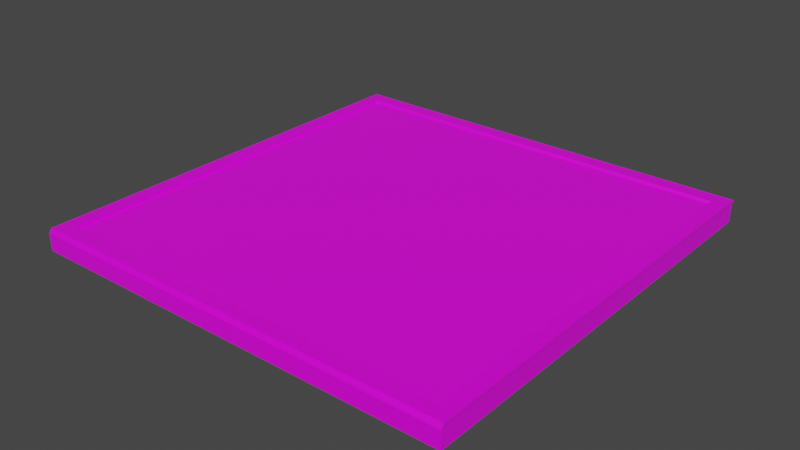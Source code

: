 # Source: chessBoard.blend  (saved by Blender 3.1.7; exported with 4.5.12 LTS)
import bpy
from mathutils import Matrix  # noqa: F401  (used for matrix-valued properties, if any)

bpy.ops.wm.read_factory_settings(use_empty=True)
scene = bpy.context.scene
scene.name = 'Scene'

# ---- collections
col_collection = bpy.data.collections.new('Collection'); scene.collection.children.link(col_collection)

# ---- images (referenced by path relative to the original .blend; pixels are not part of the script)
import os
ASSET_DIR = os.environ.get("B2B_ASSET_DIR", "")  # directory of the original .blend (textures are referenced by path, not embedded)
HERE = os.path.dirname(os.path.abspath(__file__))  # packed textures are extracted next to this script under _unpacked/

def load_image(name, relpath, width, height, colorspace="sRGB"):
    """Load a texture the original file referenced (path relative to the .blend, or extracted next to this script)."""
    p = next((c for c in (os.path.join(HERE, relpath), os.path.join(ASSET_DIR, relpath)) if relpath and os.path.exists(c)), "")
    if p:
        img = bpy.data.images.load(p, check_existing=True)
        img.name = name
    else:  # same state as the original file: an image datablock whose file is absent (Cycles renders it pink)
        img = bpy.data.images.new(name, width, height)
        img.source = "FILE"
        img.filepath = "//" + (relpath or name)
    img.colorspace_settings.name = colorspace
    return img
img_woodentexture_jpg = load_image('woodenTexture.jpg', 'woodenTexture.jpg', 1024, 1024, 'sRGB')
img_blackleather_jpg = load_image('blackLeather.jpg', 'blackLeather.jpg', 1024, 1024, 'sRGB')
img_whitepapertexture_jpg = load_image('whitePaperTexture.jpg', 'whitePaperTexture.jpg', 1024, 1024, 'sRGB')

# ---- materials (node trees are filled in below, after node groups)
mat_boardmat = bpy.data.materials.new('boardMat')
mat_boardmat.alpha_threshold = 0.0
mat_boardmat.use_transparent_shadow = False
mat_boardmat.line_color = (0.0, 0.0, 0.0, 1.0)
mat_blackfieldsmat = bpy.data.materials.new('blackFieldsMat')
mat_blackfieldsmat.use_transparent_shadow = False
mat_whitefieldsmat = bpy.data.materials.new('whiteFieldsMat')
mat_whitefieldsmat.use_transparent_shadow = False

# ---- material node trees
mat_boardmat.use_nodes = True; mat_boardmat.node_tree.nodes.clear()
_N = mat_boardmat.node_tree.nodes; _L = mat_boardmat.node_tree.links
n0 = _N.new('ShaderNodeOutputMaterial'); n0.name = 'Material Output'; n0.location = (300, 300)
n1 = _N.new('ShaderNodeBsdfPrincipled'); n1.name = 'Principled BSDF'; n1.location = (10, 300)
n1.distribution = 'GGX'
n1.subsurface_method = 'RANDOM_WALK_SKIN'
n1.inputs[2].default_value = 0.4
n1.inputs[3].default_value = 1.45
n1.inputs[27].default_value = (0.0, 0.0, 0.0, 1.0)
n1.inputs[28].default_value = 1.0
n2 = _N.new('ShaderNodeTexImage'); n2.name = 'Image Texture'; n2.location = (-280, 280)
n2.image = img_woodentexture_jpg
_L.new(n1.outputs[0], n0.inputs[0])
_L.new(n2.outputs[0], n1.inputs[0])
n0.is_active_output = True
mat_blackfieldsmat.use_nodes = True; mat_blackfieldsmat.node_tree.nodes.clear()
_N = mat_blackfieldsmat.node_tree.nodes; _L = mat_blackfieldsmat.node_tree.links
n0 = _N.new('ShaderNodeBsdfPrincipled'); n0.name = 'Principled BSDF'; n0.location = (10, 300)
n0.distribution = 'GGX'
n0.subsurface_method = 'RANDOM_WALK_SKIN'
n0.inputs[3].default_value = 1.45
n0.inputs[27].default_value = (0.0, 0.0, 0.0, 1.0)
n0.inputs[28].default_value = 1.0
n1 = _N.new('ShaderNodeOutputMaterial'); n1.name = 'Material Output'; n1.location = (300, 300)
n2 = _N.new('ShaderNodeTexImage'); n2.name = 'Image Texture'; n2.location = (-280, 280)
n2.image = img_blackleather_jpg
_L.new(n0.outputs[0], n1.inputs[0])
_L.new(n2.outputs[0], n0.inputs[0])
n1.is_active_output = True
mat_whitefieldsmat.use_nodes = True; mat_whitefieldsmat.node_tree.nodes.clear()
_N = mat_whitefieldsmat.node_tree.nodes; _L = mat_whitefieldsmat.node_tree.links
n0 = _N.new('ShaderNodeBsdfPrincipled'); n0.name = 'Principled BSDF'; n0.location = (10, 300)
n0.distribution = 'GGX'
n0.subsurface_method = 'RANDOM_WALK_SKIN'
n0.inputs[3].default_value = 1.45
n0.inputs[27].default_value = (0.0, 0.0, 0.0, 1.0)
n0.inputs[28].default_value = 1.0
n1 = _N.new('ShaderNodeOutputMaterial'); n1.name = 'Material Output'; n1.location = (300, 300)
n2 = _N.new('ShaderNodeTexImage'); n2.name = 'Image Texture'; n2.location = (-280, 280)
n2.image = img_whitepapertexture_jpg
_L.new(n0.outputs[0], n1.inputs[0])
_L.new(n2.outputs[0], n0.inputs[0])
n1.is_active_output = True

# ---- world
world_world = bpy.data.worlds.new('World'); scene.world = world_world
world_world.use_nodes = True; world_world.node_tree.nodes.clear()
_N = world_world.node_tree.nodes; _L = world_world.node_tree.links
n0 = _N.new('ShaderNodeOutputWorld'); n0.name = 'World Output'; n0.location = (300, 300)
n1 = _N.new('ShaderNodeBackground'); n1.name = 'Background'; n1.location = (10, 300)
n1.inputs[0].default_value = (0.05088, 0.05088, 0.05088, 1.0)
_L.new(n1.outputs[0], n0.inputs[0])
n0.is_active_output = True
world_world.color = (0.05088, 0.05088, 0.05088)
world_world.use_sun_shadow = False
world_world.sun_shadow_jitter_overblur = 0.0

# ---- meshes
me_cube = bpy.data.meshes.new('Cube')
me_cube.from_pydata([(4.6, 4.6, 0.184), (4.6, 4.6, -0.184), (4.6, -4.6, 0.184), (4.6, -4.6, -0.184), (-4.6, 4.6, 0.184), (-4.6, 4.6, -0.184), (-4.6, -4.6, 0.184), (-4.6, -4.6, -0.184), (4.279, -4.279, 0.184), (-4.279, -4.279, 0.184), (4.279, 4.279, 0.184), (-4.279, 4.279, 0.184), (4.608, -4.549, 0.2738), (-4.592, -4.549, 0.2738), (4.608, 4.651, 0.2738), (-4.592, 4.651, 0.2738), (4.287, -4.228, 0.2738), (-4.271, -4.228, 0.2738), (4.287, 4.33, 0.2738), (-4.271, 4.33, 0.2738)], [], [(10, 8, 16, 18), (3, 2, 6, 7), (7, 6, 4, 5), (5, 1, 3, 7), (1, 0, 2, 3), (5, 4, 0, 1), (10, 11, 9, 8), (11, 10, 18, 19), (6, 2, 12, 13), (0, 4, 15, 14), (14, 15, 19, 18), (13, 12, 16, 17), (15, 13, 17, 19), (12, 14, 18, 16), (4, 6, 13, 15), (2, 0, 14, 12), (9, 11, 19, 17), (8, 9, 17, 16)])
_uv = me_cube.uv_layers.new(name='UVMap')
_uv.uv.foreach_set('vector', [0.6095, 0.9302, 0.6095, 0.4651, 0.6144, 0.4679, 0.6144, 0.933, 0.5741, 0.4655, 0.5929, 0.4655, 0.5929, 0.9655, 0.5741, 0.9655, 0.5, 0.4651, 0.52, 0.4651, 0.52, 0.9651, 0.5, 0.9651, 0.0, 0.0, 0.5, 0.0, 0.5, 0.5, 0.0, 0.5, 0.5249, 0.4679, 0.5448, 0.4679, 0.5448, 0.9679, 0.5249, 0.9679, 0.5497, 0.4651, 0.5685, 0.4651, 0.5685, 0.9651, 0.5497, 0.9651, 0.5, 0.0, 0.9651, 0.0, 0.9651, 0.4651, 0.5, 0.4651, 0.5984, 0.9306, 0.5984, 0.4655, 0.6039, 0.4651, 0.6039, 0.9302, 0.5929, 0.9655, 0.5929, 0.4655, 0.5984, 0.4651, 0.5984, 0.9651, 0.5685, 0.9651, 0.5685, 0.4651, 0.5741, 0.4655, 0.5741, 0.9655, 0.0, 0.5, 0.5, 0.5, 0.4826, 0.5174, 0.01745, 0.5174, 0.5, 1.0, 0.0, 1.0, 0.01745, 0.9826, 0.4826, 0.9826, 0.5, 0.5, 0.5, 1.0, 0.4826, 0.9826, 0.4826, 0.5174, 0.0, 1.0, 0.0, 0.5, 0.01745, 0.5174, 0.01745, 0.9826, 0.52, 0.9651, 0.52, 0.4651, 0.5249, 0.4679, 0.5249, 0.9679, 0.5448, 0.9679, 0.5448, 0.4679, 0.5497, 0.4651, 0.5497, 0.9651, 0.6144, 0.933, 0.6144, 0.4679, 0.6193, 0.4651, 0.6193, 0.9302, 0.6039, 0.9302, 0.6039, 0.4651, 0.6095, 0.4655, 0.6095, 0.9306])
me_cube.materials.append(mat_boardmat)
me_cube.use_remesh_preserve_volume = False
me_cube.use_remesh_preserve_attributes = False
me_cube.use_mirror_vertex_groups = False
me_cube.update()
me_grid_001 = bpy.data.meshes.new('Grid.001')
me_grid_001.from_pydata([(-1.2, -1.2, -1.192e-07), (-0.9, -1.2, -1.192e-07), (-0.6, -1.2, -1.192e-07), (-0.3, -1.2, -1.192e-07), (0.0, -1.2, -1.192e-07), (0.3, -1.2, -1.192e-07), (0.6, -1.2, -1.192e-07), (0.9, -1.2, -1.192e-07), (1.2, -1.2, -1.192e-07), (-1.2, -0.9, -1.192e-07), (-0.9, -0.9, -1.192e-07), (-0.6, -0.9, -1.192e-07), (-0.3, -0.9, -1.192e-07), (0.0, -0.9, -1.192e-07), (0.3, -0.9, -1.192e-07), (0.6, -0.9, -1.192e-07), (0.9, -0.9, -1.192e-07), (1.2, -0.9, -1.192e-07), (-1.2, -0.6, -1.192e-07), (-0.9, -0.6, -1.192e-07), (-0.6, -0.6, -1.192e-07), (-0.3, -0.6, -1.192e-07), (0.0, -0.6, -1.192e-07), (0.3, -0.6, -1.192e-07), (0.6, -0.6, -1.192e-07), (0.9, -0.6, -1.192e-07), (1.2, -0.6, -1.192e-07), (-1.2, -0.3, -1.192e-07), (-0.9, -0.3, -1.192e-07), (-0.6, -0.3, -1.192e-07), (-0.3, -0.3, -1.192e-07), (0.0, -0.3, -1.192e-07), (0.3, -0.3, -1.192e-07), (0.6, -0.3, -1.192e-07), (0.9, -0.3, -1.192e-07), (1.2, -0.3, -1.192e-07), (-1.2, 1.048e-08, -1.192e-07), (-0.9, 1.048e-08, -1.192e-07), (-0.6, 1.048e-08, -1.192e-07), (-0.3, 1.048e-08, -1.192e-07), (0.0, 1.048e-08, -1.192e-07), (0.3, 1.048e-08, -1.192e-07), (0.6, 1.048e-08, -1.192e-07), (0.9, 1.048e-08, -1.192e-07), (1.2, 1.048e-08, -1.192e-07), (-1.2, 0.3, -1.192e-07), (-0.9, 0.3, -1.192e-07), (-0.6, 0.3, -1.192e-07), (-0.3, 0.3, -1.192e-07), (0.0, 0.3, -1.192e-07), (0.3, 0.3, -1.192e-07), (0.6, 0.3, -1.192e-07), (0.9, 0.3, -1.192e-07), (1.2, 0.3, -1.192e-07), (-1.2, 0.6, -1.192e-07), (-0.9, 0.6, -1.192e-07), (-0.6, 0.6, -1.192e-07), (-0.3, 0.6, -1.192e-07), (0.0, 0.6, -1.192e-07), (0.3, 0.6, -1.192e-07), (0.6, 0.6, -1.192e-07), (0.9, 0.6, -1.192e-07), (1.2, 0.6, -1.192e-07), (-1.2, 0.9, -1.192e-07), (-0.9, 0.9, -1.192e-07), (-0.6, 0.9, -1.192e-07), (-0.3, 0.9, -1.192e-07), (0.0, 0.9, -1.192e-07), (0.3, 0.9, -1.192e-07), (0.6, 0.9, -1.192e-07), (0.9, 0.9, -1.192e-07), (1.2, 0.9, -1.192e-07), (-1.2, 1.2, -1.192e-07), (-0.9, 1.2, -1.192e-07), (-0.6, 1.2, -1.192e-07), (-0.3, 1.2, -1.192e-07), (0.0, 1.2, -1.192e-07), (0.3, 1.2, -1.192e-07), (0.6, 1.2, -1.192e-07), (0.9, 1.2, -1.192e-07), (1.2, 1.2, -1.192e-07)], [], [(0, 1, 10, 9), (1, 2, 11, 10), (2, 3, 12, 11), (3, 4, 13, 12), (4, 5, 14, 13), (5, 6, 15, 14), (6, 7, 16, 15), (7, 8, 17, 16), (9, 10, 19, 18), (10, 11, 20, 19), (11, 12, 21, 20), (12, 13, 22, 21), (13, 14, 23, 22), (14, 15, 24, 23), (15, 16, 25, 24), (16, 17, 26, 25), (18, 19, 28, 27), (19, 20, 29, 28), (20, 21, 30, 29), (21, 22, 31, 30), (22, 23, 32, 31), (23, 24, 33, 32), (24, 25, 34, 33), (25, 26, 35, 34), (27, 28, 37, 36), (28, 29, 38, 37), (29, 30, 39, 38), (30, 31, 40, 39), (31, 32, 41, 40), (32, 33, 42, 41), (33, 34, 43, 42), (34, 35, 44, 43), (36, 37, 46, 45), (37, 38, 47, 46), (38, 39, 48, 47), (39, 40, 49, 48), (40, 41, 50, 49), (41, 42, 51, 50), (42, 43, 52, 51), (43, 44, 53, 52), (45, 46, 55, 54), (46, 47, 56, 55), (47, 48, 57, 56), (48, 49, 58, 57), (49, 50, 59, 58), (50, 51, 60, 59), (51, 52, 61, 60), (52, 53, 62, 61), (54, 55, 64, 63), (55, 56, 65, 64), (56, 57, 66, 65), (57, 58, 67, 66), (58, 59, 68, 67), (59, 60, 69, 68), (60, 61, 70, 69), (61, 62, 71, 70), (63, 64, 73, 72), (64, 65, 74, 73), (65, 66, 75, 74), (66, 67, 76, 75), (67, 68, 77, 76), (68, 69, 78, 77), (69, 70, 79, 78), (70, 71, 80, 79)])
me_grid_001.polygons.foreach_set('material_index', [0, 1, 0, 1, 0, 1, 0, 1, 1, 0, 1, 0, 1, 0, 1, 0, 0, 1, 0, 1, 0, 1, 0, 1, 1, 0, 1, 0, 1, 0, 1, 0, 0, 1, 0, 1, 0, 1, 0, 1, 1, 0, 1, 0, 1, 0, 1, 0, 0, 1, 0, 1, 0, 1, 0, 1, 1, 0, 1, 0, 1, 0, 1, 0])
_uv = me_grid_001.uv_layers.new(name='UVMap')
_uv.uv.foreach_set('vector', [0.5141, 0.007799, 0.5748, 0.007799, 0.5748, 0.06844, 0.5141, 0.06844, 0.5748, 0.007799, 0.6354, 0.007799, 0.6354, 0.06844, 0.5748, 0.06844, 0.6354, 0.007799, 0.6961, 0.007799, 0.6961, 0.06844, 0.6354, 0.06844, 0.6961, 0.007799, 0.7567, 0.007799, 0.7567, 0.06844, 0.6961, 0.06844, 0.7567, 0.007799, 0.8173, 0.007799, 0.8173, 0.06844, 0.7567, 0.06844, 0.8173, 0.007799, 0.878, 0.007799, 0.878, 0.06844, 0.8173, 0.06844, 0.878, 0.007799, 0.9386, 0.007799, 0.9386, 0.06844, 0.878, 0.06844, 0.9386, 0.007799, 0.9992, 0.007799, 0.9992, 0.06844, 0.9386, 0.06844, 0.5141, 0.06844, 0.5748, 0.06844, 0.5748, 0.1291, 0.5141, 0.1291, 0.5748, 0.06844, 0.6354, 0.06844, 0.6354, 0.1291, 0.5748, 0.1291, 0.6354, 0.06844, 0.6961, 0.06844, 0.6961, 0.1291, 0.6354, 0.1291, 0.6961, 0.06844, 0.7567, 0.06844, 0.7567, 0.1291, 0.6961, 0.1291, 0.7567, 0.06844, 0.8173, 0.06844, 0.8173, 0.1291, 0.7567, 0.1291, 0.8173, 0.06844, 0.878, 0.06844, 0.878, 0.1291, 0.8173, 0.1291, 0.878, 0.06844, 0.9386, 0.06844, 0.9386, 0.1291, 0.878, 0.1291, 0.9386, 0.06844, 0.9992, 0.06844, 0.9992, 0.1291, 0.9386, 0.1291, 0.5141, 0.1291, 0.5748, 0.1291, 0.5748, 0.1897, 0.5141, 0.1897, 0.5748, 0.1291, 0.6354, 0.1291, 0.6354, 0.1897, 0.5748, 0.1897, 0.6354, 0.1291, 0.6961, 0.1291, 0.6961, 0.1897, 0.6354, 0.1897, 0.6961, 0.1291, 0.7567, 0.1291, 0.7567, 0.1897, 0.6961, 0.1897, 0.7567, 0.1291, 0.8173, 0.1291, 0.8173, 0.1897, 0.7567, 0.1897, 0.8173, 0.1291, 0.878, 0.1291, 0.878, 0.1897, 0.8173, 0.1897, 0.878, 0.1291, 0.9386, 0.1291, 0.9386, 0.1897, 0.878, 0.1897, 0.9386, 0.1291, 0.9992, 0.1291, 0.9992, 0.1897, 0.9386, 0.1897, 0.5141, 0.1897, 0.5748, 0.1897, 0.5748, 0.2503, 0.5141, 0.2503, 0.5748, 0.1897, 0.6354, 0.1897, 0.6354, 0.2503, 0.5748, 0.2503, 0.6354, 0.1897, 0.6961, 0.1897, 0.6961, 0.2503, 0.6354, 0.2503, 0.6961, 0.1897, 0.7567, 0.1897, 0.7567, 0.2503, 0.6961, 0.2503, 0.7567, 0.1897, 0.8173, 0.1897, 0.8173, 0.2503, 0.7567, 0.2503, 0.8173, 0.1897, 0.878, 0.1897, 0.878, 0.2503, 0.8173, 0.2503, 0.878, 0.1897, 0.9386, 0.1897, 0.9386, 0.2503, 0.878, 0.2503, 0.9386, 0.1897, 0.9992, 0.1897, 0.9992, 0.2503, 0.9386, 0.2503, 0.5141, 0.2503, 0.5748, 0.2503, 0.5748, 0.311, 0.5141, 0.311, 0.5748, 0.2503, 0.6354, 0.2503, 0.6354, 0.311, 0.5748, 0.311, 0.6354, 0.2503, 0.6961, 0.2503, 0.6961, 0.311, 0.6354, 0.311, 0.6961, 0.2503, 0.7567, 0.2503, 0.7567, 0.311, 0.6961, 0.311, 0.7567, 0.2503, 0.8173, 0.2503, 0.8173, 0.311, 0.7567, 0.311, 0.8173, 0.2503, 0.878, 0.2503, 0.878, 0.311, 0.8173, 0.311, 0.878, 0.2503, 0.9386, 0.2503, 0.9386, 0.311, 0.878, 0.311, 0.9386, 0.2503, 0.9992, 0.2503, 0.9992, 0.311, 0.9386, 0.311, 0.5141, 0.311, 0.5748, 0.311, 0.5748, 0.3716, 0.5141, 0.3716, 0.5748, 0.311, 0.6354, 0.311, 0.6354, 0.3716, 0.5748, 0.3716, 0.6354, 0.311, 0.6961, 0.311, 0.6961, 0.3716, 0.6354, 0.3716, 0.6961, 0.311, 0.7567, 0.311, 0.7567, 0.3716, 0.6961, 0.3716, 0.7567, 0.311, 0.8173, 0.311, 0.8173, 0.3716, 0.7567, 0.3716, 0.8173, 0.311, 0.878, 0.311, 0.878, 0.3716, 0.8173, 0.3716, 0.878, 0.311, 0.9386, 0.311, 0.9386, 0.3716, 0.878, 0.3716, 0.9386, 0.311, 0.9992, 0.311, 0.9992, 0.3716, 0.9386, 0.3716, 0.5141, 0.3716, 0.5748, 0.3716, 0.5748, 0.4323, 0.5141, 0.4323, 0.5748, 0.3716, 0.6354, 0.3716, 0.6354, 0.4323, 0.5748, 0.4323, 0.6354, 0.3716, 0.6961, 0.3716, 0.6961, 0.4323, 0.6354, 0.4323, 0.6961, 0.3716, 0.7567, 0.3716, 0.7567, 0.4323, 0.6961, 0.4323, 0.7567, 0.3716, 0.8173, 0.3716, 0.8173, 0.4323, 0.7567, 0.4323, 0.8173, 0.3716, 0.878, 0.3716, 0.878, 0.4323, 0.8173, 0.4323, 0.878, 0.3716, 0.9386, 0.3716, 0.9386, 0.4323, 0.878, 0.4323, 0.9386, 0.3716, 0.9992, 0.3716, 0.9992, 0.4323, 0.9386, 0.4323, 0.5141, 0.4323, 0.5748, 0.4323, 0.5748, 0.4929, 0.5141, 0.4929, 0.5748, 0.4323, 0.6354, 0.4323, 0.6354, 0.4929, 0.5748, 0.4929, 0.6354, 0.4323, 0.6961, 0.4323, 0.6961, 0.4929, 0.6354, 0.4929, 0.6961, 0.4323, 0.7567, 0.4323, 0.7567, 0.4929, 0.6961, 0.4929, 0.7567, 0.4323, 0.8173, 0.4323, 0.8173, 0.4929, 0.7567, 0.4929, 0.8173, 0.4323, 0.878, 0.4323, 0.878, 0.4929, 0.8173, 0.4929, 0.878, 0.4323, 0.9386, 0.4323, 0.9386, 0.4929, 0.878, 0.4929, 0.9386, 0.4323, 0.9992, 0.4323, 0.9992, 0.4929, 0.9386, 0.4929])
me_grid_001.materials.append(mat_blackfieldsmat)
me_grid_001.materials.append(mat_whitefieldsmat)
me_grid_001.use_remesh_fix_poles = True
me_grid_001.use_remesh_preserve_attributes = False
me_grid_001.update()

# ---- objects
ob_board = bpy.data.objects.new('board', me_cube)
ob_grid = bpy.data.objects.new('Grid', me_grid_001)

# ---- transforms, parenting, visibility, modifiers, constraints
ob_board.location = (0.0, 0.0, 0.0)
ob_board.lock_rotations_4d = False
ob_board.empty_display_type = 'ARROWS'
ob_board.lineart.crease_threshold = 0.0
ob_grid.location = (0.0, -3.154e-08, 0.2245)
ob_grid.scale = (3.572, 3.572, 3.572)

# ---- collection membership
col_collection.objects.link(ob_board)
col_collection.objects.link(ob_grid)

# ---- scene / render settings (as saved in the file)
scene.frame_start = 1; scene.frame_end = 250; scene.frame_set(1)
scene.render.engine = 'BLENDER_EEVEE_NEXT'
scene.cycles.sampling_pattern = 'TABULATED_SOBOL'
scene.cycles.use_light_tree = False
scene.view_settings.view_transform = 'Filmic'
bpy.context.view_layer.update()

# ---- added for rendering (the .blend has no active camera and no usable light): camera, sun
cam_auto = bpy.data.cameras.new('AutoCamera')
cam_auto.lens = 50.0
cam_auto.sensor_width = 36.0
cam_auto.clip_end = 1000.0
ob_auto_camera = bpy.data.objects.new('AutoCamera', cam_auto)
scene.collection.objects.link(ob_auto_camera)
ob_auto_camera.location = (12.0876, -14.475, 9.71197)
ob_auto_camera.rotation_euler = (1.09748, -7.21219e-08, 0.694738)
scene.camera = ob_auto_camera
light_auto_sun = bpy.data.lights.new('AutoSun', 'SUN')
light_auto_sun.energy = 3.0
light_auto_sun.angle = 0.0523599
ob_auto_sun = bpy.data.objects.new('AutoSun', light_auto_sun)
scene.collection.objects.link(ob_auto_sun)
ob_auto_sun.rotation_euler = (0.872665, 0.174533, 0.523599)
bpy.context.view_layer.update()
